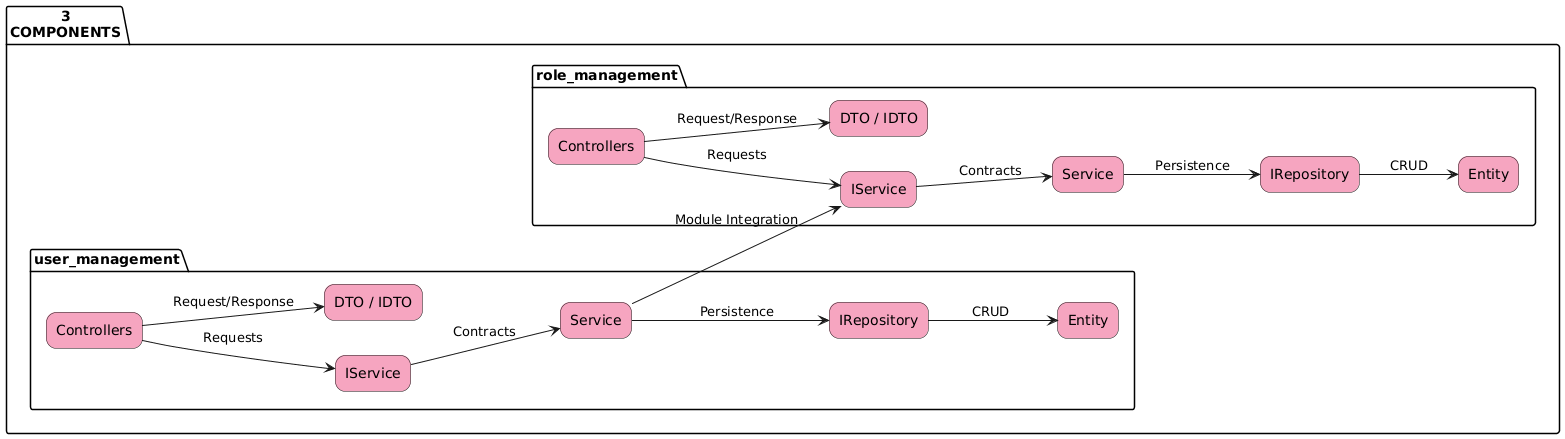

The diagram above was rendered by PlantUML. Its source (embedded in the PNG):
@startuml
skinparam backgroundColor white
skinparam shadowing false
skinparam defaultTextAlignment center
skinparam rectangle {
    RoundCorner 20
}

left to right direction

package "3\nCOMPONENTS" {

    package "role_management" {

        rectangle "Controllers" as role_controllers #F6A5C0
        rectangle "IService" as role_iservice #F6A5C0
        rectangle "Service" as role_service #F6A5C0
        rectangle "IRepository" as role_repository #F6A5C0
        rectangle "Entity" as role_entity #F6A5C0
        rectangle "DTO / IDTO" as role_dto #F6A5C0

        role_controllers --> role_iservice : Requests
        role_iservice --> role_service : Contracts
        role_service --> role_repository : Persistence
        role_repository --> role_entity : CRUD
        role_controllers --> role_dto : Request/Response
    }

    package "user_management" {

        rectangle "Controllers" as user_controllers #F6A5C0
        rectangle "IService" as user_iservice #F6A5C0
        rectangle "Service" as user_service #F6A5C0
        rectangle "IRepository" as user_repository #F6A5C0
        rectangle "Entity" as user_entity #F6A5C0
        rectangle "DTO / IDTO" as user_dto #F6A5C0

        user_controllers --> user_iservice : Requests
        user_iservice --> user_service : Contracts
        user_service --> user_repository : Persistence
        user_repository --> user_entity : CRUD
        user_controllers --> user_dto : Request/Response
    }

    user_service --> role_iservice : Module Integration
}
@enduml